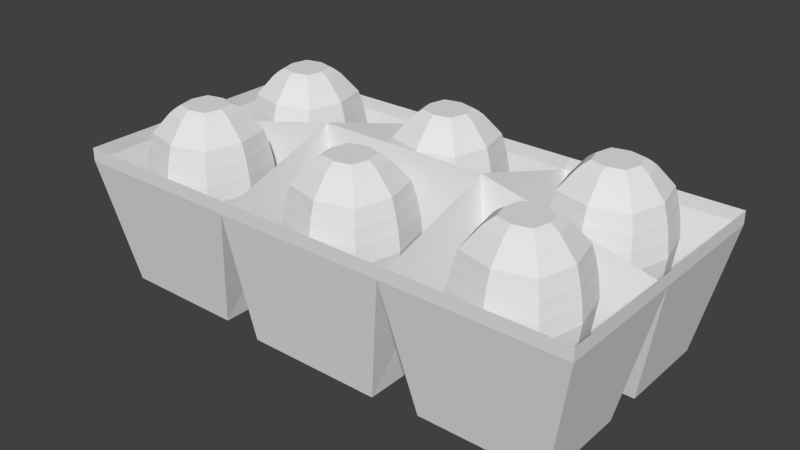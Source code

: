 # Source: eggs.blend  (saved by Blender 2.70.0; exported with 4.5.12 LTS)
import bpy
from mathutils import Matrix  # noqa: F401  (used for matrix-valued properties, if any)

bpy.ops.wm.read_factory_settings(use_empty=True)
scene = bpy.context.scene
scene.name = 'Scene'

# ---- collections
col_collection_1 = bpy.data.collections.new('Collection 1'); scene.collection.children.link(col_collection_1)

# ---- world
world_world = bpy.data.worlds.new('World'); scene.world = world_world
world_world.color = (0.05088, 0.05088, 0.05088)
world_world.use_sun_shadow = False
world_world.sun_shadow_jitter_overblur = 0.0
world_world.cycles.sampling_method = 'MANUAL'
world_world.cycles.sample_map_resolution = 256

# ---- meshes
me_plane_004 = bpy.data.meshes.new('Plane.004')
me_plane_004.from_pydata([(-1.953, -3.481, 0.2325), (-2.115, -3.318, -1.352), (-3.031, -3.318, -1.352), (-2.115, -2.403, -1.352), (-3.031, -2.403, -1.352), (-2.573, -3.434, -1.352), (-2.573, -2.287, -1.352), (-3.147, -2.861, -1.352), (-2.0, -2.861, -1.352), (-1.972, -3.462, 0.4671), (-3.193, -3.481, 0.2325), (-1.953, -2.241, 0.2325), (-3.193, -2.241, 0.2325), (-2.573, -3.637, 0.2325), (-2.573, -2.084, 0.2325), (-3.35, -2.861, 0.2325), (-1.796, -2.861, 0.2325), (-2.004, -3.43, 0.695), (-3.174, -3.462, 0.4671), (-1.972, -2.26, 0.4671), (-3.174, -2.26, 0.4671), (-2.573, -3.614, 0.4671), (-2.573, -2.107, 0.4671), (-3.327, -2.861, 0.4671), (-1.82, -2.861, 0.4671), (-2.052, -3.382, 0.9229), (-3.142, -3.43, 0.695), (-2.004, -2.291, 0.695), (-3.142, -2.291, 0.695), (-2.573, -3.574, 0.695), (-2.573, -2.147, 0.695), (-3.286, -2.861, 0.695), (-1.86, -2.861, 0.695), (-2.176, -3.257, 1.117), (-3.094, -3.382, 0.9229), (-2.052, -2.34, 0.9229), (-3.094, -2.34, 0.9229), (-2.573, -3.513, 0.9229), (-2.573, -2.208, 0.9229), (-3.226, -2.861, 0.9229), (-1.92, -2.861, 0.9229), (-2.231, -3.203, 1.202), (-2.97, -3.257, 1.117), (-2.176, -2.464, 1.117), (-2.97, -2.464, 1.117), (-2.573, -3.358, 1.117), (-2.573, -2.363, 1.117), (-3.071, -2.861, 1.117), (-2.076, -2.861, 1.117), (-2.282, -3.152, 1.258), (-2.916, -3.203, 1.202), (-2.231, -2.518, 1.202), (-2.916, -2.518, 1.202), (-2.573, -3.29, 1.202), (-2.573, -2.431, 1.202), (-3.003, -2.861, 1.202), (-2.144, -2.861, 1.202), (-2.865, -3.152, 1.258), (-2.282, -2.569, 1.258), (-2.865, -2.569, 1.258), (-2.573, -3.226, 1.258), (-2.573, -2.495, 1.258), (-2.938, -2.861, 1.258), (-2.208, -2.861, 1.258), (-2.336, -3.097, 1.306), (-2.81, -3.097, 1.306), (-2.336, -2.624, 1.306), (-2.81, -2.624, 1.306), (-2.573, -3.157, 1.306), (-2.573, -2.564, 1.306), (-2.87, -2.861, 1.306), (-2.276, -2.861, 1.306), (-2.573, -2.861, 1.306), (-3.819, -3.851, 0.4691), (-3.819, 0.009392, 0.4691), (3.8, 0.009392, 0.4691), (3.8, -3.851, 0.4691), (-3.819, -3.851, 0.6581), (-3.819, 0.009392, 0.6581), (3.8, 0.009392, 0.6581), (3.8, -3.851, 0.6581), (-1.279, 0.009392, 0.6581), (1.261, 0.009392, 0.6581), (1.261, 0.009392, 0.4691), (-1.279, 0.009392, 0.4691), (1.261, -3.851, 0.6581), (-1.279, -3.851, 0.6581), (-1.279, -3.851, 0.4691), (1.261, -3.851, 0.4691), (-3.819, -1.921, 0.6581), (-3.819, -1.921, 0.4691), (3.8, -1.921, 0.6581), (3.8, -1.921, 0.4691), (-1.279, -1.921, 1.085), (1.261, -1.921, 1.085), (3.429, -3.569, -1.361), (1.632, -3.569, -1.361), (3.429, -2.203, -1.361), (1.632, -2.203, -1.361), (-3.447, -0.2728, -1.361), (-1.65, -0.2728, -1.361), (-3.447, -1.639, -1.361), (-1.65, -1.639, -1.361), (3.428, -0.2734, -1.361), (1.633, -0.2734, -1.361), (3.428, -1.638, -1.361), (1.633, -1.638, -1.361), (0.9849, -0.2001, -1.361), (-1.003, -0.2001, -1.361), (-1.003, -1.711, -1.361), (0.9849, -1.711, -1.361), (-1.003, -3.641, -1.361), (0.9844, -3.641, -1.361), (-1.003, -2.131, -1.361), (0.9844, -2.131, -1.361), (-3.448, -3.569, -1.361), (-1.65, -3.569, -1.361), (-3.448, -2.203, -1.361), (-1.65, -2.203, -1.361), (0.6202, -3.481, 0.2325), (0.4581, -3.318, -1.352), (-0.4576, -3.318, -1.352), (0.4581, -2.403, -1.352), (-0.4576, -2.403, -1.352), (0.0002451, -3.434, -1.352), (0.0002451, -2.287, -1.352), (-0.5736, -2.861, -1.352), (0.5741, -2.861, -1.352), (0.6013, -3.462, 0.4671), (-0.6197, -3.481, 0.2325), (0.6202, -2.241, 0.2325), (-0.6197, -2.241, 0.2325), (0.0002451, -3.637, 0.2325), (0.0002451, -2.084, 0.2325), (-0.7767, -2.861, 0.2325), (0.7772, -2.861, 0.2325), (0.5693, -3.43, 0.695), (-0.6008, -3.462, 0.4671), (0.6013, -2.26, 0.4671), (-0.6008, -2.26, 0.4671), (0.0002451, -3.614, 0.4671), (0.0002451, -2.107, 0.4671), (-0.753, -2.861, 0.4671), (0.7534, -2.861, 0.4671), (0.5212, -3.382, 0.9229), (-0.5688, -3.43, 0.695), (0.5693, -2.291, 0.695), (-0.5688, -2.291, 0.695), (0.0002451, -3.574, 0.695), (0.0002451, -2.147, 0.695), (-0.7129, -2.861, 0.695), (0.7134, -2.861, 0.695), (0.3971, -3.257, 1.117), (-0.5207, -3.382, 0.9229), (0.5212, -2.34, 0.9229), (-0.5207, -2.34, 0.9229), (0.0002451, -3.513, 0.9229), (0.0002451, -2.208, 0.9229), (-0.6527, -2.861, 0.9229), (0.6532, -2.861, 0.9229), (0.3429, -3.203, 1.202), (-0.3966, -3.257, 1.117), (0.3971, -2.464, 1.117), (-0.3966, -2.464, 1.117), (0.0002451, -3.358, 1.117), (0.0002451, -2.363, 1.117), (-0.4971, -2.861, 1.117), (0.4976, -2.861, 1.117), (0.2916, -3.152, 1.258), (-0.3424, -3.203, 1.202), (0.3429, -2.518, 1.202), (-0.3424, -2.518, 1.202), (0.0002451, -3.29, 1.202), (0.0002451, -2.431, 1.202), (-0.4291, -2.861, 1.202), (0.4296, -2.861, 1.202), (-0.2911, -3.152, 1.258), (0.2916, -2.569, 1.258), (-0.2911, -2.569, 1.258), (0.0002451, -3.226, 1.258), (0.0002451, -2.495, 1.258), (-0.3649, -2.861, 1.258), (0.3654, -2.861, 1.258), (0.2371, -3.097, 1.306), (-0.2366, -3.097, 1.306), (0.2371, -2.624, 1.306), (-0.2366, -2.624, 1.306), (0.0002451, -3.157, 1.306), (0.0002451, -2.564, 1.306), (-0.2966, -2.861, 1.306), (0.2971, -2.861, 1.306), (0.0002451, -2.861, 1.306), (3.157, -3.481, 0.2325), (2.995, -3.318, -1.352), (2.079, -3.318, -1.352), (2.995, -2.403, -1.352), (2.079, -2.403, -1.352), (2.537, -3.434, -1.352), (2.537, -2.287, -1.352), (1.963, -2.861, -1.352), (3.111, -2.861, -1.352), (3.138, -3.462, 0.4671), (1.917, -3.481, 0.2325), (3.157, -2.241, 0.2325), (1.917, -2.241, 0.2325), (2.537, -3.637, 0.2325), (2.537, -2.084, 0.2325), (1.76, -2.861, 0.2325), (3.314, -2.861, 0.2325), (3.106, -3.43, 0.695), (1.936, -3.462, 0.4671), (3.138, -2.26, 0.4671), (1.936, -2.26, 0.4671), (2.537, -3.614, 0.4671), (2.537, -2.107, 0.4671), (1.784, -2.861, 0.4671), (3.29, -2.861, 0.4671), (3.058, -3.382, 0.9229), (1.968, -3.43, 0.695), (3.106, -2.291, 0.695), (1.968, -2.291, 0.695), (2.537, -3.574, 0.695), (2.537, -2.147, 0.695), (1.824, -2.861, 0.695), (3.25, -2.861, 0.695), (2.934, -3.257, 1.117), (2.016, -3.382, 0.9229), (3.058, -2.34, 0.9229), (2.016, -2.34, 0.9229), (2.537, -3.513, 0.9229), (2.537, -2.208, 0.9229), (1.884, -2.861, 0.9229), (3.19, -2.861, 0.9229), (2.879, -3.203, 1.202), (2.14, -3.257, 1.117), (2.934, -2.464, 1.117), (2.14, -2.464, 1.117), (2.537, -3.358, 1.117), (2.537, -2.363, 1.117), (2.039, -2.861, 1.117), (3.034, -2.861, 1.117), (2.828, -3.152, 1.258), (2.194, -3.203, 1.202), (2.879, -2.518, 1.202), (2.194, -2.518, 1.202), (2.537, -3.29, 1.202), (2.537, -2.431, 1.202), (2.107, -2.861, 1.202), (2.966, -2.861, 1.202), (2.246, -3.152, 1.258), (2.828, -2.569, 1.258), (2.246, -2.569, 1.258), (2.537, -3.226, 1.258), (2.537, -2.495, 1.258), (2.172, -2.861, 1.258), (2.902, -2.861, 1.258), (2.774, -3.097, 1.306), (2.3, -3.097, 1.306), (2.774, -2.624, 1.306), (2.3, -2.624, 1.306), (2.537, -3.157, 1.306), (2.537, -2.564, 1.306), (2.24, -2.861, 1.306), (2.834, -2.861, 1.306), (2.537, -2.861, 1.306), (3.157, -1.56, 0.2325), (2.995, -1.397, -1.352), (2.079, -1.397, -1.352), (2.995, -0.4817, -1.352), (2.079, -0.4817, -1.352), (2.537, -1.513, -1.352), (2.537, -0.3658, -1.352), (1.963, -0.9396, -1.352), (3.111, -0.9396, -1.352), (3.138, -1.541, 0.4671), (1.917, -1.56, 0.2325), (3.157, -0.3196, 0.2325), (1.917, -0.3196, 0.2325), (2.537, -1.717, 0.2325), (2.537, -0.1627, 0.2325), (1.76, -0.9396, 0.2325), (3.314, -0.9396, 0.2325), (3.106, -1.509, 0.695), (1.936, -1.541, 0.4671), (3.138, -0.3386, 0.4671), (1.936, -0.3386, 0.4671), (2.537, -1.693, 0.4671), (2.537, -0.1864, 0.4671), (1.784, -0.9396, 0.4671), (3.29, -0.9396, 0.4671), (3.058, -1.461, 0.9229), (1.968, -1.509, 0.695), (3.106, -0.3705, 0.695), (1.968, -0.3705, 0.695), (2.537, -1.653, 0.695), (2.537, -0.2264, 0.695), (1.824, -0.9396, 0.695), (3.25, -0.9396, 0.695), (2.934, -1.336, 1.117), (2.016, -1.461, 0.9229), (3.058, -0.4186, 0.9229), (2.016, -0.4186, 0.9229), (2.537, -1.593, 0.9229), (2.537, -0.2867, 0.9229), (1.884, -0.9396, 0.9229), (3.19, -0.9396, 0.9229), (2.879, -1.282, 1.202), (2.14, -1.336, 1.117), (2.934, -0.5427, 1.117), (2.14, -0.5427, 1.117), (2.537, -1.437, 1.117), (2.537, -0.4422, 1.117), (2.039, -0.9396, 1.117), (3.034, -0.9396, 1.117), (2.828, -1.231, 1.258), (2.194, -1.282, 1.202), (2.879, -0.597, 1.202), (2.194, -0.597, 1.202), (2.537, -1.369, 1.202), (2.537, -0.5102, 1.202), (2.107, -0.9396, 1.202), (2.966, -0.9396, 1.202), (2.246, -1.231, 1.258), (2.828, -0.6482, 1.258), (2.246, -0.6482, 1.258), (2.537, -1.305, 1.258), (2.537, -0.5745, 1.258), (2.172, -0.9396, 1.258), (2.902, -0.9396, 1.258), (2.774, -1.176, 1.306), (2.3, -1.176, 1.306), (2.774, -0.7027, 1.306), (2.3, -0.7027, 1.306), (2.537, -1.236, 1.306), (2.537, -0.6428, 1.306), (2.24, -0.9396, 1.306), (2.834, -0.9396, 1.306), (2.537, -0.9396, 1.306), (0.6079, -1.56, 0.2325), (0.4458, -1.397, -1.352), (-0.4699, -1.397, -1.352), (0.4458, -0.4817, -1.352), (-0.4699, -0.4817, -1.352), (-0.01207, -1.513, -1.352), (-0.01207, -0.3658, -1.352), (-0.5859, -0.9396, -1.352), (0.5617, -0.9396, -1.352), (0.5889, -1.541, 0.4671), (-0.632, -1.56, 0.2325), (0.6079, -0.3196, 0.2325), (-0.632, -0.3196, 0.2325), (-0.01207, -1.717, 0.2325), (-0.01207, -0.1627, 0.2325), (-0.789, -0.9396, 0.2325), (0.7649, -0.9396, 0.2325), (0.557, -1.509, 0.695), (-0.6131, -1.541, 0.4671), (0.5889, -0.3386, 0.4671), (-0.6131, -0.3386, 0.4671), (-0.01207, -1.693, 0.4671), (-0.01207, -0.1864, 0.4671), (-0.7653, -0.9396, 0.4671), (0.7411, -0.9396, 0.4671), (0.5089, -1.461, 0.9229), (-0.5811, -1.509, 0.695), (0.557, -0.3705, 0.695), (-0.5811, -0.3705, 0.695), (-0.01207, -1.653, 0.695), (-0.01207, -0.2264, 0.695), (-0.7252, -0.9396, 0.695), (0.7011, -0.9396, 0.695), (0.3848, -1.336, 1.117), (-0.5331, -1.461, 0.9229), (0.5089, -0.4186, 0.9229), (-0.5331, -0.4186, 0.9229), (-0.01207, -1.593, 0.9229), (-0.01207, -0.2867, 0.9229), (-0.665, -0.9396, 0.9229), (0.6408, -0.9396, 0.9229), (0.3306, -1.282, 1.202), (-0.409, -1.336, 1.117), (0.3848, -0.5427, 1.117), (-0.409, -0.5427, 1.117), (-0.01207, -1.437, 1.117), (-0.01207, -0.4422, 1.117), (-0.5095, -0.9396, 1.117), (0.4853, -0.9396, 1.117), (0.2793, -1.231, 1.258), (-0.3547, -1.282, 1.202), (0.3306, -0.597, 1.202), (-0.3547, -0.597, 1.202), (-0.01207, -1.369, 1.202), (-0.01207, -0.5102, 1.202), (-0.4414, -0.9396, 1.202), (0.4173, -0.9396, 1.202), (-0.3034, -1.231, 1.258), (0.2793, -0.6482, 1.258), (-0.3034, -0.6482, 1.258), (-0.01207, -1.305, 1.258), (-0.01207, -0.5745, 1.258), (-0.3772, -0.9396, 1.258), (0.3531, -0.9396, 1.258), (0.2248, -1.176, 1.306), (-0.2489, -1.176, 1.306), (0.2248, -0.7027, 1.306), (-0.2489, -0.7027, 1.306), (-0.01207, -1.236, 1.306), (-0.01207, -0.6428, 1.306), (-0.3089, -0.9396, 1.306), (0.2848, -0.9396, 1.306), (-0.01207, -0.9396, 1.306), (-1.953, -1.56, 0.2325), (-2.115, -1.397, -1.352), (-3.031, -1.397, -1.352), (-2.115, -0.4817, -1.352), (-3.031, -0.4817, -1.352), (-2.573, -1.513, -1.352), (-2.573, -0.3658, -1.352), (-3.147, -0.9396, -1.352), (-2.0, -0.9396, -1.352), (-1.972, -1.541, 0.4671), (-3.193, -1.56, 0.2325), (-1.953, -0.3196, 0.2325), (-3.193, -0.3196, 0.2325), (-2.573, -1.717, 0.2325), (-2.573, -0.1627, 0.2325), (-3.35, -0.9396, 0.2325), (-1.796, -0.9396, 0.2325), (-2.004, -1.509, 0.695), (-3.174, -1.541, 0.4671), (-1.972, -0.3386, 0.4671), (-3.174, -0.3386, 0.4671), (-2.573, -1.693, 0.4671), (-2.573, -0.1864, 0.4671), (-3.327, -0.9396, 0.4671), (-1.82, -0.9396, 0.4671), (-2.052, -1.461, 0.9229), (-3.142, -1.509, 0.695), (-2.004, -0.3705, 0.695), (-3.142, -0.3705, 0.695), (-2.573, -1.653, 0.695), (-2.573, -0.2264, 0.695), (-3.286, -0.9396, 0.695), (-1.86, -0.9396, 0.695), (-2.176, -1.336, 1.117), (-3.094, -1.461, 0.9229), (-2.052, -0.4186, 0.9229), (-3.094, -0.4186, 0.9229), (-2.573, -1.593, 0.9229), (-2.573, -0.2867, 0.9229), (-3.226, -0.9396, 0.9229), (-1.92, -0.9396, 0.9229), (-2.231, -1.282, 1.202), (-2.97, -1.336, 1.117), (-2.176, -0.5427, 1.117), (-2.97, -0.5427, 1.117), (-2.573, -1.437, 1.117), (-2.573, -0.4422, 1.117), (-3.071, -0.9396, 1.117), (-2.076, -0.9396, 1.117), (-2.282, -1.231, 1.258), (-2.916, -1.282, 1.202), (-2.231, -0.597, 1.202), (-2.916, -0.597, 1.202), (-2.573, -1.369, 1.202), (-2.573, -0.5102, 1.202), (-3.003, -0.9396, 1.202), (-2.144, -0.9396, 1.202), (-2.865, -1.231, 1.258), (-2.282, -0.6482, 1.258), (-2.865, -0.6482, 1.258), (-2.573, -1.305, 1.258), (-2.573, -0.5745, 1.258), (-2.938, -0.9396, 1.258), (-2.208, -0.9396, 1.258), (-2.336, -1.176, 1.306), (-2.81, -1.176, 1.306), (-2.336, -0.7027, 1.306), (-2.81, -0.7027, 1.306), (-2.573, -1.236, 1.306), (-2.573, -0.6428, 1.306), (-2.87, -0.9396, 1.306), (-2.276, -0.9396, 1.306), (-2.573, -0.9396, 1.306)], [], [(6, 4, 12, 14), (4, 7, 15, 12), (7, 2, 10, 15), (1, 8, 16, 0), (10, 13, 21, 18), (11, 14, 22, 19), (14, 12, 20, 22), (12, 15, 23, 20), (3, 6, 14, 11), (2, 5, 13, 10), (5, 1, 0, 13), (8, 3, 11, 16), (24, 19, 27, 32), (21, 9, 17, 29), (18, 21, 29, 26), (19, 22, 30, 27), (13, 0, 9, 21), (16, 11, 19, 24), (0, 16, 24, 9), (15, 10, 18, 23), (31, 26, 34, 39), (17, 32, 40, 25), (32, 27, 35, 40), (29, 17, 25, 37), (9, 24, 32, 17), (23, 18, 26, 31), (20, 23, 31, 28), (22, 20, 28, 30), (36, 39, 47, 44), (39, 34, 42, 47), (25, 40, 48, 33), (40, 35, 43, 48), (28, 31, 39, 36), (30, 28, 36, 38), (27, 30, 38, 35), (26, 29, 37, 34), (46, 44, 52, 54), (44, 47, 55, 52), (47, 42, 50, 55), (33, 48, 56, 41), (38, 36, 44, 46), (35, 38, 46, 43), (34, 37, 45, 42), (37, 25, 33, 45), (50, 53, 60, 57), (51, 54, 61, 58), (54, 52, 59, 61), (52, 55, 62, 59), (43, 46, 54, 51), (42, 45, 53, 50), (45, 33, 41, 53), (48, 43, 51, 56), (63, 58, 66, 71), (60, 49, 64, 68), (57, 60, 68, 65), (58, 61, 69, 66), (53, 41, 49, 60), (56, 51, 58, 63), (41, 56, 63, 49), (55, 50, 57, 62), (72, 71, 66, 69), (70, 72, 69, 67), (65, 68, 72, 70), (68, 64, 71, 72), (49, 63, 71, 64), (62, 57, 65, 70), (59, 62, 70, 67), (61, 59, 67, 69), (89, 78, 74, 90), (91, 79, 75, 92), (86, 87, 73, 77), (83, 75, 103, 104), (78, 81, 84, 74), (81, 82, 83, 84), (80, 76, 88, 85), (85, 88, 87, 86), (74, 84, 100, 99), (94, 110, 109, 93), (77, 89, 90, 73), (90, 93, 118, 117), (93, 113, 114, 94), (96, 95, 97, 98), (76, 95, 96, 88), (88, 96, 98, 94), (94, 92, 97, 98), (101, 102, 100, 99), (93, 102, 101, 90), (90, 74, 99, 101), (84, 100, 102, 93), (106, 105, 103, 104), (92, 105, 106, 94), (94, 106, 104, 83), (109, 110, 107, 108), (84, 83, 107, 108), (83, 107, 110, 94), (93, 109, 108, 84), (111, 112, 114, 113), (94, 114, 112, 88), (87, 111, 113, 93), (88, 112, 111, 87), (115, 116, 118, 117), (93, 118, 116, 87), (87, 116, 115, 73), (73, 90, 117, 115), (105, 92, 75, 103), (95, 76, 92, 97), (80, 91, 92, 76), (79, 75, 83, 82), (125, 123, 131, 133), (123, 126, 134, 131), (126, 121, 129, 134), (120, 127, 135, 119), (129, 132, 140, 137), (130, 133, 141, 138), (133, 131, 139, 141), (131, 134, 142, 139), (122, 125, 133, 130), (121, 124, 132, 129), (124, 120, 119, 132), (127, 122, 130, 135), (143, 138, 146, 151), (140, 128, 136, 148), (137, 140, 148, 145), (138, 141, 149, 146), (132, 119, 128, 140), (135, 130, 138, 143), (119, 135, 143, 128), (134, 129, 137, 142), (150, 145, 153, 158), (136, 151, 159, 144), (151, 146, 154, 159), (148, 136, 144, 156), (128, 143, 151, 136), (142, 137, 145, 150), (139, 142, 150, 147), (141, 139, 147, 149), (155, 158, 166, 163), (158, 153, 161, 166), (144, 159, 167, 152), (159, 154, 162, 167), (147, 150, 158, 155), (149, 147, 155, 157), (146, 149, 157, 154), (145, 148, 156, 153), (165, 163, 171, 173), (163, 166, 174, 171), (166, 161, 169, 174), (152, 167, 175, 160), (157, 155, 163, 165), (154, 157, 165, 162), (153, 156, 164, 161), (156, 144, 152, 164), (169, 172, 179, 176), (170, 173, 180, 177), (173, 171, 178, 180), (171, 174, 181, 178), (162, 165, 173, 170), (161, 164, 172, 169), (164, 152, 160, 172), (167, 162, 170, 175), (182, 177, 185, 190), (179, 168, 183, 187), (176, 179, 187, 184), (177, 180, 188, 185), (172, 160, 168, 179), (175, 170, 177, 182), (160, 175, 182, 168), (174, 169, 176, 181), (191, 190, 185, 188), (189, 191, 188, 186), (184, 187, 191, 189), (187, 183, 190, 191), (168, 182, 190, 183), (181, 176, 184, 189), (178, 181, 189, 186), (180, 178, 186, 188), (198, 196, 204, 206), (196, 199, 207, 204), (199, 194, 202, 207), (193, 200, 208, 192), (202, 205, 213, 210), (203, 206, 214, 211), (206, 204, 212, 214), (204, 207, 215, 212), (195, 198, 206, 203), (194, 197, 205, 202), (197, 193, 192, 205), (200, 195, 203, 208), (216, 211, 219, 224), (213, 201, 209, 221), (210, 213, 221, 218), (211, 214, 222, 219), (205, 192, 201, 213), (208, 203, 211, 216), (192, 208, 216, 201), (207, 202, 210, 215), (223, 218, 226, 231), (209, 224, 232, 217), (224, 219, 227, 232), (221, 209, 217, 229), (201, 216, 224, 209), (215, 210, 218, 223), (212, 215, 223, 220), (214, 212, 220, 222), (228, 231, 239, 236), (231, 226, 234, 239), (217, 232, 240, 225), (232, 227, 235, 240), (220, 223, 231, 228), (222, 220, 228, 230), (219, 222, 230, 227), (218, 221, 229, 226), (238, 236, 244, 246), (236, 239, 247, 244), (239, 234, 242, 247), (225, 240, 248, 233), (230, 228, 236, 238), (227, 230, 238, 235), (226, 229, 237, 234), (229, 217, 225, 237), (242, 245, 252, 249), (243, 246, 253, 250), (246, 244, 251, 253), (244, 247, 254, 251), (235, 238, 246, 243), (234, 237, 245, 242), (237, 225, 233, 245), (240, 235, 243, 248), (255, 250, 258, 263), (252, 241, 256, 260), (249, 252, 260, 257), (250, 253, 261, 258), (245, 233, 241, 252), (248, 243, 250, 255), (233, 248, 255, 241), (247, 242, 249, 254), (264, 263, 258, 261), (262, 264, 261, 259), (257, 260, 264, 262), (260, 256, 263, 264), (241, 255, 263, 256), (254, 249, 257, 262), (251, 254, 262, 259), (253, 251, 259, 261), (271, 269, 277, 279), (269, 272, 280, 277), (272, 267, 275, 280), (266, 273, 281, 265), (275, 278, 286, 283), (276, 279, 287, 284), (279, 277, 285, 287), (277, 280, 288, 285), (268, 271, 279, 276), (267, 270, 278, 275), (270, 266, 265, 278), (273, 268, 276, 281), (289, 284, 292, 297), (286, 274, 282, 294), (283, 286, 294, 291), (284, 287, 295, 292), (278, 265, 274, 286), (281, 276, 284, 289), (265, 281, 289, 274), (280, 275, 283, 288), (296, 291, 299, 304), (282, 297, 305, 290), (297, 292, 300, 305), (294, 282, 290, 302), (274, 289, 297, 282), (288, 283, 291, 296), (285, 288, 296, 293), (287, 285, 293, 295), (301, 304, 312, 309), (304, 299, 307, 312), (290, 305, 313, 298), (305, 300, 308, 313), (293, 296, 304, 301), (295, 293, 301, 303), (292, 295, 303, 300), (291, 294, 302, 299), (311, 309, 317, 319), (309, 312, 320, 317), (312, 307, 315, 320), (298, 313, 321, 306), (303, 301, 309, 311), (300, 303, 311, 308), (299, 302, 310, 307), (302, 290, 298, 310), (315, 318, 325, 322), (316, 319, 326, 323), (319, 317, 324, 326), (317, 320, 327, 324), (308, 311, 319, 316), (307, 310, 318, 315), (310, 298, 306, 318), (313, 308, 316, 321), (328, 323, 331, 336), (325, 314, 329, 333), (322, 325, 333, 330), (323, 326, 334, 331), (318, 306, 314, 325), (321, 316, 323, 328), (306, 321, 328, 314), (320, 315, 322, 327), (337, 336, 331, 334), (335, 337, 334, 332), (330, 333, 337, 335), (333, 329, 336, 337), (314, 328, 336, 329), (327, 322, 330, 335), (324, 327, 335, 332), (326, 324, 332, 334), (344, 342, 350, 352), (342, 345, 353, 350), (345, 340, 348, 353), (339, 346, 354, 338), (348, 351, 359, 356), (349, 352, 360, 357), (352, 350, 358, 360), (350, 353, 361, 358), (341, 344, 352, 349), (340, 343, 351, 348), (343, 339, 338, 351), (346, 341, 349, 354), (362, 357, 365, 370), (359, 347, 355, 367), (356, 359, 367, 364), (357, 360, 368, 365), (351, 338, 347, 359), (354, 349, 357, 362), (338, 354, 362, 347), (353, 348, 356, 361), (369, 364, 372, 377), (355, 370, 378, 363), (370, 365, 373, 378), (367, 355, 363, 375), (347, 362, 370, 355), (361, 356, 364, 369), (358, 361, 369, 366), (360, 358, 366, 368), (374, 377, 385, 382), (377, 372, 380, 385), (363, 378, 386, 371), (378, 373, 381, 386), (366, 369, 377, 374), (368, 366, 374, 376), (365, 368, 376, 373), (364, 367, 375, 372), (384, 382, 390, 392), (382, 385, 393, 390), (385, 380, 388, 393), (371, 386, 394, 379), (376, 374, 382, 384), (373, 376, 384, 381), (372, 375, 383, 380), (375, 363, 371, 383), (388, 391, 398, 395), (389, 392, 399, 396), (392, 390, 397, 399), (390, 393, 400, 397), (381, 384, 392, 389), (380, 383, 391, 388), (383, 371, 379, 391), (386, 381, 389, 394), (401, 396, 404, 409), (398, 387, 402, 406), (395, 398, 406, 403), (396, 399, 407, 404), (391, 379, 387, 398), (394, 389, 396, 401), (379, 394, 401, 387), (393, 388, 395, 400), (410, 409, 404, 407), (408, 410, 407, 405), (403, 406, 410, 408), (406, 402, 409, 410), (387, 401, 409, 402), (400, 395, 403, 408), (397, 400, 408, 405), (399, 397, 405, 407), (417, 415, 423, 425), (415, 418, 426, 423), (418, 413, 421, 426), (412, 419, 427, 411), (421, 424, 432, 429), (422, 425, 433, 430), (425, 423, 431, 433), (423, 426, 434, 431), (414, 417, 425, 422), (413, 416, 424, 421), (416, 412, 411, 424), (419, 414, 422, 427), (435, 430, 438, 443), (432, 420, 428, 440), (429, 432, 440, 437), (430, 433, 441, 438), (424, 411, 420, 432), (427, 422, 430, 435), (411, 427, 435, 420), (426, 421, 429, 434), (442, 437, 445, 450), (428, 443, 451, 436), (443, 438, 446, 451), (440, 428, 436, 448), (420, 435, 443, 428), (434, 429, 437, 442), (431, 434, 442, 439), (433, 431, 439, 441), (447, 450, 458, 455), (450, 445, 453, 458), (436, 451, 459, 444), (451, 446, 454, 459), (439, 442, 450, 447), (441, 439, 447, 449), (438, 441, 449, 446), (437, 440, 448, 445), (457, 455, 463, 465), (455, 458, 466, 463), (458, 453, 461, 466), (444, 459, 467, 452), (449, 447, 455, 457), (446, 449, 457, 454), (445, 448, 456, 453), (448, 436, 444, 456), (461, 464, 471, 468), (462, 465, 472, 469), (465, 463, 470, 472), (463, 466, 473, 470), (454, 457, 465, 462), (453, 456, 464, 461), (456, 444, 452, 464), (459, 454, 462, 467), (474, 469, 477, 482), (471, 460, 475, 479), (468, 471, 479, 476), (469, 472, 480, 477), (464, 452, 460, 471), (467, 462, 469, 474), (452, 467, 474, 460), (466, 461, 468, 473), (483, 482, 477, 480), (481, 483, 480, 478), (476, 479, 483, 481), (479, 475, 482, 483), (460, 474, 482, 475), (473, 468, 476, 481), (470, 473, 481, 478), (472, 470, 478, 480)])
_uv = me_plane_004.uv_layers.new(name='UVMap')
_uv.uv.foreach_set('vector', [0.6195, 0.6344, 0.6871, 0.6377, 0.6762, 0.8448, 0.6097, 0.8316, 0.6871, 0.6377, 0.7576, 0.639, 0.7608, 0.8775, 0.6762, 0.8448, 0.2102, 0.639, 0.2807, 0.6377, 0.2916, 0.8448, 0.207, 0.8775, 0.416, 0.6307, 0.4839, 0.6309, 0.4839, 0.8283, 0.4205, 0.8262, 0.2916, 0.8448, 0.3581, 0.8316, 0.362, 0.8554, 0.2994, 0.8706, 0.5473, 0.8262, 0.6097, 0.8316, 0.6058, 0.8554, 0.5466, 0.8489, 0.6097, 0.8316, 0.6762, 0.8448, 0.6684, 0.8706, 0.6058, 0.8554, 0.6762, 0.8448, 0.7608, 0.8775, 0.7431, 0.9108, 0.6684, 0.8706, 0.5518, 0.6307, 0.6195, 0.6344, 0.6097, 0.8316, 0.5473, 0.8262, 0.2807, 0.6377, 0.3483, 0.6344, 0.3581, 0.8316, 0.2916, 0.8448, 0.3483, 0.6344, 0.416, 0.6307, 0.4205, 0.8262, 0.3581, 0.8316, 0.4839, 0.6309, 0.5518, 0.6307, 0.5473, 0.8262, 0.4839, 0.8283, 0.4839, 0.8529, 0.5466, 0.8489, 0.5463, 0.871, 0.4839, 0.8789, 0.362, 0.8554, 0.4212, 0.8489, 0.4215, 0.871, 0.3663, 0.8781, 0.2994, 0.8706, 0.362, 0.8554, 0.3663, 0.8781, 0.3091, 0.8942, 0.5466, 0.8489, 0.6058, 0.8554, 0.6015, 0.8781, 0.5463, 0.871, 0.3581, 0.8316, 0.4205, 0.8262, 0.4212, 0.8489, 0.362, 0.8554, 0.4839, 0.8283, 0.5473, 0.8262, 0.5466, 0.8489, 0.4839, 0.8529, 0.4205, 0.8262, 0.4839, 0.8283, 0.4839, 0.8529, 0.4212, 0.8489, 0.207, 0.8775, 0.2916, 0.8448, 0.2994, 0.8706, 0.2246, 0.9108, 0.246, 0.9402, 0.3091, 0.8942, 0.3207, 0.9164, 0.273, 0.9665, 0.4215, 0.871, 0.4839, 0.8789, 0.4839, 0.911, 0.4211, 0.8936, 0.4839, 0.8789, 0.5463, 0.871, 0.5466, 0.8936, 0.4839, 0.911, 0.3663, 0.8781, 0.4215, 0.871, 0.4211, 0.8936, 0.3713, 0.9012, 0.4212, 0.8489, 0.4839, 0.8529, 0.4839, 0.8789, 0.4215, 0.871, 0.2246, 0.9108, 0.2994, 0.8706, 0.3091, 0.8942, 0.246, 0.9402, 0.6684, 0.8706, 0.7431, 0.9108, 0.7218, 0.9402, 0.6587, 0.8942, 0.6058, 0.8554, 0.6684, 0.8706, 0.6587, 0.8942, 0.6015, 0.8781, 0.6471, 0.9164, 0.6947, 0.9665, 0.6601, 0.9844, 0.632, 0.9394, 0.273, 0.9665, 0.3207, 0.9164, 0.3357, 0.9394, 0.3076, 0.9844, 0.4211, 0.8936, 0.4839, 0.911, 0.4638, 0.943, 0.419, 0.919, 0.4839, 0.911, 0.5466, 0.8936, 0.5488, 0.919, 0.504, 0.943, 0.6587, 0.8942, 0.7218, 0.9402, 0.6947, 0.9665, 0.6471, 0.9164, 0.6015, 0.8781, 0.6587, 0.8942, 0.6471, 0.9164, 0.5965, 0.9012, 0.5463, 0.871, 0.6015, 0.8781, 0.5965, 0.9012, 0.5466, 0.8936, 0.3091, 0.8942, 0.3663, 0.8781, 0.3713, 0.9012, 0.3207, 0.9164, 0.591, 0.9246, 0.632, 0.9394, 0.6239, 0.9493, 0.5882, 0.9358, 0.632, 0.9394, 0.6601, 0.9844, 0.6451, 0.9899, 0.6239, 0.9493, 0.3076, 0.9844, 0.3357, 0.9394, 0.3439, 0.9493, 0.3227, 0.9899, 0.419, 0.919, 0.4638, 0.943, 0.4539, 0.9549, 0.4167, 0.931, 0.5965, 0.9012, 0.6471, 0.9164, 0.632, 0.9394, 0.591, 0.9246, 0.5466, 0.8936, 0.5965, 0.9012, 0.591, 0.9246, 0.5488, 0.919, 0.3207, 0.9164, 0.3713, 0.9012, 0.3768, 0.9246, 0.3357, 0.9394, 0.3713, 0.9012, 0.4211, 0.8936, 0.419, 0.919, 0.3768, 0.9246, 0.3439, 0.9493, 0.3795, 0.9358, 0.3817, 0.9446, 0.3508, 0.957, 0.5511, 0.931, 0.5882, 0.9358, 0.586, 0.9446, 0.5534, 0.9408, 0.5882, 0.9358, 0.6239, 0.9493, 0.617, 0.957, 0.586, 0.9446, 0.6239, 0.9493, 0.6451, 0.9899, 0.6332, 0.9929, 0.617, 0.957, 0.5488, 0.919, 0.591, 0.9246, 0.5882, 0.9358, 0.5511, 0.931, 0.3357, 0.9394, 0.3768, 0.9246, 0.3795, 0.9358, 0.3439, 0.9493, 0.3768, 0.9246, 0.419, 0.919, 0.4167, 0.931, 0.3795, 0.9358, 0.504, 0.943, 0.5488, 0.919, 0.5511, 0.931, 0.5139, 0.9549, 0.5223, 0.9633, 0.5534, 0.9408, 0.5562, 0.9507, 0.5313, 0.9713, 0.3817, 0.9446, 0.4143, 0.9408, 0.4115, 0.9507, 0.384, 0.9537, 0.3508, 0.957, 0.3817, 0.9446, 0.384, 0.9537, 0.3582, 0.9644, 0.5534, 0.9408, 0.586, 0.9446, 0.5838, 0.9537, 0.5562, 0.9507, 0.3795, 0.9358, 0.4167, 0.931, 0.4143, 0.9408, 0.3817, 0.9446, 0.5139, 0.9549, 0.5511, 0.931, 0.5534, 0.9408, 0.5223, 0.9633, 0.4167, 0.931, 0.4539, 0.9549, 0.4455, 0.9633, 0.4143, 0.9408, 0.3227, 0.9899, 0.3439, 0.9493, 0.3508, 0.957, 0.3346, 0.9929, 0.5734, 0.9933, 0.5313, 0.9713, 0.5562, 0.9507, 0.5838, 0.9537, 0.6211, 0.9952, 0.5734, 0.9933, 0.5838, 0.9537, 0.6096, 0.9644, 0.3582, 0.9644, 0.384, 0.9537, 0.3944, 0.9933, 0.3467, 0.9952, 0.384, 0.9537, 0.4115, 0.9507, 0.4364, 0.9713, 0.3944, 0.9933, 0.4143, 0.9408, 0.4455, 0.9633, 0.4364, 0.9713, 0.4115, 0.9507, 0.3346, 0.9929, 0.3508, 0.957, 0.3582, 0.9644, 0.3467, 0.9952, 0.617, 0.957, 0.6332, 0.9929, 0.6211, 0.9952, 0.6096, 0.9644, 0.586, 0.9446, 0.617, 0.957, 0.6096, 0.9644, 0.5838, 0.9537, 0.0001041, 0.3085, 0.06028, 0.07819, 0.07509, 0.09453, 0.02357, 0.3095, 0.9999, 0.3063, 0.9352, 0.06811, 0.9211, 0.08211, 0.976, 0.3073, 0.2954, 0.6225, 0.2988, 0.6034, 0.05695, 0.5217, 0.0406, 0.5333, 0.6925, 0.02004, 0.9211, 0.08211, 0.8498, 0.144, 0.8169, 0.1348, 0.06028, 0.07819, 0.3535, 0.0001041, 0.3563, 0.02441, 0.07509, 0.09453, 0.3535, 0.0001041, 0.6952, 0.001419, 0.6925, 0.02004, 0.3563, 0.02441, 0.9525, 0.5322, 0.9343, 0.5152, 0.6484, 0.5974, 0.6517, 0.6225, 0.6517, 0.6225, 0.6484, 0.5974, 0.2988, 0.6034, 0.2954, 0.6225, 0.07509, 0.09453, 0.3563, 0.02441, 0.191, 0.1638, 0.1596, 0.1581, 0.6476, 0.2825, 0.5259, 0.1563, 0.4981, 0.1516, 0.3476, 0.3305, 0.0406, 0.5333, 0.0001041, 0.3085, 0.02357, 0.3095, 0.05695, 0.5217, 0.02357, 0.3095, 0.3476, 0.3305, 0.1764, 0.4439, 0.1415, 0.4425, 0.3476, 0.3305, 0.4706, 0.4604, 0.4993, 0.4649, 0.6476, 0.2825, 0.8163, 0.4499, 0.8481, 0.4549, 0.8564, 0.425, 0.8154, 0.4184, 0.9343, 0.5152, 0.8481, 0.4549, 0.8163, 0.4499, 0.6484, 0.5974, 0.6484, 0.5974, 0.8163, 0.4499, 0.8154, 0.4184, 0.6476, 0.2825, 0.6476, 0.2825, 0.976, 0.3073, 0.8564, 0.425, 0.8154, 0.4184, 0.1506, 0.1878, 0.1912, 0.1951, 0.191, 0.1638, 0.1596, 0.1581, 0.3476, 0.3305, 0.1912, 0.1951, 0.1506, 0.1878, 0.02357, 0.3095, 0.02357, 0.3095, 0.07509, 0.09453, 0.1596, 0.1581, 0.1506, 0.1878, 0.3563, 0.02441, 0.191, 0.1638, 0.1912, 0.1951, 0.3476, 0.3305, 0.8081, 0.1649, 0.8423, 0.1653, 0.8498, 0.144, 0.8169, 0.1348, 0.976, 0.3073, 0.8423, 0.1653, 0.8081, 0.1649, 0.6476, 0.2825, 0.6476, 0.2825, 0.8081, 0.1649, 0.8169, 0.1348, 0.6925, 0.02004, 0.4981, 0.1516, 0.5259, 0.1563, 0.5271, 0.135, 0.503, 0.1298, 0.3563, 0.02441, 0.6925, 0.02004, 0.5271, 0.135, 0.503, 0.1298, 0.6925, 0.02004, 0.5271, 0.135, 0.5259, 0.1563, 0.6476, 0.2825, 0.3476, 0.3305, 0.4981, 0.1516, 0.503, 0.1298, 0.3563, 0.02441, 0.4696, 0.4822, 0.4944, 0.4873, 0.4993, 0.4649, 0.4706, 0.4604, 0.6476, 0.2825, 0.4993, 0.4649, 0.4944, 0.4873, 0.6484, 0.5974, 0.2988, 0.6034, 0.4696, 0.4822, 0.4706, 0.4604, 0.3476, 0.3305, 0.6484, 0.5974, 0.4944, 0.4873, 0.4696, 0.4822, 0.2988, 0.6034, 0.133, 0.4635, 0.1663, 0.4745, 0.1764, 0.4439, 0.1415, 0.4425, 0.3476, 0.3305, 0.1764, 0.4439, 0.1663, 0.4745, 0.2988, 0.6034, 0.2988, 0.6034, 0.1663, 0.4745, 0.133, 0.4635, 0.05695, 0.5217, 0.05695, 0.5217, 0.02357, 0.3095, 0.1415, 0.4425, 0.133, 0.4635, 0.8423, 0.1653, 0.976, 0.3073, 0.9211, 0.08211, 0.8498, 0.144, 0.8481, 0.4549, 0.9343, 0.5152, 0.976, 0.3073, 0.8564, 0.425, 0.9525, 0.5322, 0.9999, 0.3063, 0.976, 0.3073, 0.9343, 0.5152, 0.9352, 0.06811, 0.9211, 0.08211, 0.6925, 0.02004, 0.6952, 0.001419, 0.6195, 0.6344, 0.6871, 0.6377, 0.6762, 0.8448, 0.6097, 0.8316, 0.6871, 0.6377, 0.7576, 0.639, 0.7608, 0.8775, 0.6762, 0.8448, 0.2102, 0.639, 0.2807, 0.6377, 0.2916, 0.8448, 0.207, 0.8775, 0.416, 0.6307, 0.4839, 0.6309, 0.4839, 0.8283, 0.4205, 0.8262, 0.2916, 0.8448, 0.3581, 0.8316, 0.362, 0.8554, 0.2994, 0.8706, 0.5473, 0.8262, 0.6097, 0.8316, 0.6058, 0.8554, 0.5466, 0.8489, 0.6097, 0.8316, 0.6762, 0.8448, 0.6684, 0.8706, 0.6058, 0.8554, 0.6762, 0.8448, 0.7608, 0.8775, 0.7431, 0.9108, 0.6684, 0.8706, 0.5518, 0.6307, 0.6195, 0.6344, 0.6097, 0.8316, 0.5473, 0.8262, 0.2807, 0.6377, 0.3483, 0.6344, 0.3581, 0.8316, 0.2916, 0.8448, 0.3483, 0.6344, 0.416, 0.6307, 0.4205, 0.8262, 0.3581, 0.8316, 0.4839, 0.6309, 0.5518, 0.6307, 0.5473, 0.8262, 0.4839, 0.8283, 0.4839, 0.8529, 0.5466, 0.8489, 0.5463, 0.871, 0.4839, 0.8789, 0.362, 0.8554, 0.4212, 0.8489, 0.4215, 0.871, 0.3663, 0.8781, 0.2994, 0.8706, 0.362, 0.8554, 0.3663, 0.8781, 0.3091, 0.8942, 0.5466, 0.8489, 0.6058, 0.8554, 0.6015, 0.8781, 0.5463, 0.871, 0.3581, 0.8316, 0.4205, 0.8262, 0.4212, 0.8489, 0.362, 0.8554, 0.4839, 0.8283, 0.5473, 0.8262, 0.5466, 0.8489, 0.4839, 0.8529, 0.4205, 0.8262, 0.4839, 0.8283, 0.4839, 0.8529, 0.4212, 0.8489, 0.207, 0.8775, 0.2916, 0.8448, 0.2994, 0.8706, 0.2246, 0.9108, 0.246, 0.9402, 0.3091, 0.8942, 0.3207, 0.9164, 0.273, 0.9665, 0.4215, 0.871, 0.4839, 0.8789, 0.4839, 0.911, 0.4211, 0.8936, 0.4839, 0.8789, 0.5463, 0.871, 0.5466, 0.8936, 0.4839, 0.911, 0.3663, 0.8781, 0.4215, 0.871, 0.4211, 0.8936, 0.3713, 0.9012, 0.4212, 0.8489, 0.4839, 0.8529, 0.4839, 0.8789, 0.4215, 0.871, 0.2246, 0.9108, 0.2994, 0.8706, 0.3091, 0.8942, 0.246, 0.9402, 0.6684, 0.8706, 0.7431, 0.9108, 0.7218, 0.9402, 0.6587, 0.8942, 0.6058, 0.8554, 0.6684, 0.8706, 0.6587, 0.8942, 0.6015, 0.8781, 0.6471, 0.9164, 0.6947, 0.9665, 0.6601, 0.9844, 0.632, 0.9394, 0.273, 0.9665, 0.3207, 0.9164, 0.3357, 0.9394, 0.3076, 0.9844, 0.4211, 0.8936, 0.4839, 0.911, 0.4638, 0.943, 0.419, 0.919, 0.4839, 0.911, 0.5466, 0.8936, 0.5488, 0.919, 0.504, 0.943, 0.6587, 0.8942, 0.7218, 0.9402, 0.6947, 0.9665, 0.6471, 0.9164, 0.6015, 0.8781, 0.6587, 0.8942, 0.6471, 0.9164, 0.5965, 0.9012, 0.5463, 0.871, 0.6015, 0.8781, 0.5965, 0.9012, 0.5466, 0.8936, 0.3091, 0.8942, 0.3663, 0.8781, 0.3713, 0.9012, 0.3207, 0.9164, 0.591, 0.9246, 0.632, 0.9394, 0.6239, 0.9493, 0.5882, 0.9358, 0.632, 0.9394, 0.6601, 0.9844, 0.6451, 0.9899, 0.6239, 0.9493, 0.3076, 0.9844, 0.3357, 0.9394, 0.3439, 0.9493, 0.3227, 0.9899, 0.419, 0.919, 0.4638, 0.943, 0.4539, 0.9549, 0.4167, 0.931, 0.5965, 0.9012, 0.6471, 0.9164, 0.632, 0.9394, 0.591, 0.9246, 0.5466, 0.8936, 0.5965, 0.9012, 0.591, 0.9246, 0.5488, 0.919, 0.3207, 0.9164, 0.3713, 0.9012, 0.3768, 0.9246, 0.3357, 0.9394, 0.3713, 0.9012, 0.4211, 0.8936, 0.419, 0.919, 0.3768, 0.9246, 0.3439, 0.9493, 0.3795, 0.9358, 0.3817, 0.9446, 0.3508, 0.957, 0.5511, 0.931, 0.5882, 0.9358, 0.586, 0.9446, 0.5534, 0.9408, 0.5882, 0.9358, 0.6239, 0.9493, 0.617, 0.957, 0.586, 0.9446, 0.6239, 0.9493, 0.6451, 0.9899, 0.6332, 0.9929, 0.617, 0.957, 0.5488, 0.919, 0.591, 0.9246, 0.5882, 0.9358, 0.5511, 0.931, 0.3357, 0.9394, 0.3768, 0.9246, 0.3795, 0.9358, 0.3439, 0.9493, 0.3768, 0.9246, 0.419, 0.919, 0.4167, 0.931, 0.3795, 0.9358, 0.504, 0.943, 0.5488, 0.919, 0.5511, 0.931, 0.5139, 0.9549, 0.5223, 0.9633, 0.5534, 0.9408, 0.5562, 0.9507, 0.5313, 0.9713, 0.3817, 0.9446, 0.4143, 0.9408, 0.4115, 0.9507, 0.384, 0.9537, 0.3508, 0.957, 0.3817, 0.9446, 0.384, 0.9537, 0.3582, 0.9644, 0.5534, 0.9408, 0.586, 0.9446, 0.5838, 0.9537, 0.5562, 0.9507, 0.3795, 0.9358, 0.4167, 0.931, 0.4143, 0.9408, 0.3817, 0.9446, 0.5139, 0.9549, 0.5511, 0.931, 0.5534, 0.9408, 0.5223, 0.9633, 0.4167, 0.931, 0.4539, 0.9549, 0.4455, 0.9633, 0.4143, 0.9408, 0.3227, 0.9899, 0.3439, 0.9493, 0.3508, 0.957, 0.3346, 0.9929, 0.5734, 0.9933, 0.5313, 0.9713, 0.5562, 0.9507, 0.5838, 0.9537, 0.6211, 0.9952, 0.5734, 0.9933, 0.5838, 0.9537, 0.6096, 0.9644, 0.3582, 0.9644, 0.384, 0.9537, 0.3944, 0.9933, 0.3467, 0.9952, 0.384, 0.9537, 0.4115, 0.9507, 0.4364, 0.9713, 0.3944, 0.9933, 0.4143, 0.9408, 0.4455, 0.9633, 0.4364, 0.9713, 0.4115, 0.9507, 0.3346, 0.9929, 0.3508, 0.957, 0.3582, 0.9644, 0.3467, 0.9952, 0.617, 0.957, 0.6332, 0.9929, 0.6211, 0.9952, 0.6096, 0.9644, 0.586, 0.9446, 0.617, 0.957, 0.6096, 0.9644, 0.5838, 0.9537, 0.6195, 0.6344, 0.6871, 0.6377, 0.6762, 0.8448, 0.6097, 0.8316, 0.6871, 0.6377, 0.7576, 0.639, 0.7608, 0.8775, 0.6762, 0.8448, 0.2102, 0.639, 0.2807, 0.6377, 0.2916, 0.8448, 0.207, 0.8775, 0.416, 0.6307, 0.4839, 0.6309, 0.4839, 0.8283, 0.4205, 0.8262, 0.2916, 0.8448, 0.3581, 0.8316, 0.362, 0.8554, 0.2994, 0.8706, 0.5473, 0.8262, 0.6097, 0.8316, 0.6058, 0.8554, 0.5466, 0.8489, 0.6097, 0.8316, 0.6762, 0.8448, 0.6684, 0.8706, 0.6058, 0.8554, 0.6762, 0.8448, 0.7608, 0.8775, 0.7431, 0.9108, 0.6684, 0.8706, 0.5518, 0.6307, 0.6195, 0.6344, 0.6097, 0.8316, 0.5473, 0.8262, 0.2807, 0.6377, 0.3483, 0.6344, 0.3581, 0.8316, 0.2916, 0.8448, 0.3483, 0.6344, 0.416, 0.6307, 0.4205, 0.8262, 0.3581, 0.8316, 0.4839, 0.6309, 0.5518, 0.6307, 0.5473, 0.8262, 0.4839, 0.8283, 0.4839, 0.8529, 0.5466, 0.8489, 0.5463, 0.871, 0.4839, 0.8789, 0.362, 0.8554, 0.4212, 0.8489, 0.4215, 0.871, 0.3663, 0.8781, 0.2994, 0.8706, 0.362, 0.8554, 0.3663, 0.8781, 0.3091, 0.8942, 0.5466, 0.8489, 0.6058, 0.8554, 0.6015, 0.8781, 0.5463, 0.871, 0.3581, 0.8316, 0.4205, 0.8262, 0.4212, 0.8489, 0.362, 0.8554, 0.4839, 0.8283, 0.5473, 0.8262, 0.5466, 0.8489, 0.4839, 0.8529, 0.4205, 0.8262, 0.4839, 0.8283, 0.4839, 0.8529, 0.4212, 0.8489, 0.207, 0.8775, 0.2916, 0.8448, 0.2994, 0.8706, 0.2246, 0.9108, 0.246, 0.9402, 0.3091, 0.8942, 0.3207, 0.9164, 0.273, 0.9665, 0.4215, 0.871, 0.4839, 0.8789, 0.4839, 0.911, 0.4211, 0.8936, 0.4839, 0.8789, 0.5463, 0.871, 0.5466, 0.8936, 0.4839, 0.911, 0.3663, 0.8781, 0.4215, 0.871, 0.4211, 0.8936, 0.3713, 0.9012, 0.4212, 0.8489, 0.4839, 0.8529, 0.4839, 0.8789, 0.4215, 0.871, 0.2246, 0.9108, 0.2994, 0.8706, 0.3091, 0.8942, 0.246, 0.9402, 0.6684, 0.8706, 0.7431, 0.9108, 0.7218, 0.9402, 0.6587, 0.8942, 0.6058, 0.8554, 0.6684, 0.8706, 0.6587, 0.8942, 0.6015, 0.8781, 0.6471, 0.9164, 0.6947, 0.9665, 0.6601, 0.9844, 0.632, 0.9394, 0.273, 0.9665, 0.3207, 0.9164, 0.3357, 0.9394, 0.3076, 0.9844, 0.4211, 0.8936, 0.4839, 0.911, 0.4638, 0.943, 0.419, 0.919, 0.4839, 0.911, 0.5466, 0.8936, 0.5488, 0.919, 0.504, 0.943, 0.6587, 0.8942, 0.7218, 0.9402, 0.6947, 0.9665, 0.6471, 0.9164, 0.6015, 0.8781, 0.6587, 0.8942, 0.6471, 0.9164, 0.5965, 0.9012, 0.5463, 0.871, 0.6015, 0.8781, 0.5965, 0.9012, 0.5466, 0.8936, 0.3091, 0.8942, 0.3663, 0.8781, 0.3713, 0.9012, 0.3207, 0.9164, 0.591, 0.9246, 0.632, 0.9394, 0.6239, 0.9493, 0.5882, 0.9358, 0.632, 0.9394, 0.6601, 0.9844, 0.6451, 0.9899, 0.6239, 0.9493, 0.3076, 0.9844, 0.3357, 0.9394, 0.3439, 0.9493, 0.3227, 0.9899, 0.419, 0.919, 0.4638, 0.943, 0.4539, 0.9549, 0.4167, 0.931, 0.5965, 0.9012, 0.6471, 0.9164, 0.632, 0.9394, 0.591, 0.9246, 0.5466, 0.8936, 0.5965, 0.9012, 0.591, 0.9246, 0.5488, 0.919, 0.3207, 0.9164, 0.3713, 0.9012, 0.3768, 0.9246, 0.3357, 0.9394, 0.3713, 0.9012, 0.4211, 0.8936, 0.419, 0.919, 0.3768, 0.9246, 0.3439, 0.9493, 0.3795, 0.9358, 0.3817, 0.9446, 0.3508, 0.957, 0.5511, 0.931, 0.5882, 0.9358, 0.586, 0.9446, 0.5534, 0.9408, 0.5882, 0.9358, 0.6239, 0.9493, 0.617, 0.957, 0.586, 0.9446, 0.6239, 0.9493, 0.6451, 0.9899, 0.6332, 0.9929, 0.617, 0.957, 0.5488, 0.919, 0.591, 0.9246, 0.5882, 0.9358, 0.5511, 0.931, 0.3357, 0.9394, 0.3768, 0.9246, 0.3795, 0.9358, 0.3439, 0.9493, 0.3768, 0.9246, 0.419, 0.919, 0.4167, 0.931, 0.3795, 0.9358, 0.504, 0.943, 0.5488, 0.919, 0.5511, 0.931, 0.5139, 0.9549, 0.5223, 0.9633, 0.5534, 0.9408, 0.5562, 0.9507, 0.5313, 0.9713, 0.3817, 0.9446, 0.4143, 0.9408, 0.4115, 0.9507, 0.384, 0.9537, 0.3508, 0.957, 0.3817, 0.9446, 0.384, 0.9537, 0.3582, 0.9644, 0.5534, 0.9408, 0.586, 0.9446, 0.5838, 0.9537, 0.5562, 0.9507, 0.3795, 0.9358, 0.4167, 0.931, 0.4143, 0.9408, 0.3817, 0.9446, 0.5139, 0.9549, 0.5511, 0.931, 0.5534, 0.9408, 0.5223, 0.9633, 0.4167, 0.931, 0.4539, 0.9549, 0.4455, 0.9633, 0.4143, 0.9408, 0.3227, 0.9899, 0.3439, 0.9493, 0.3508, 0.957, 0.3346, 0.9929, 0.5734, 0.9933, 0.5313, 0.9713, 0.5562, 0.9507, 0.5838, 0.9537, 0.6211, 0.9952, 0.5734, 0.9933, 0.5838, 0.9537, 0.6096, 0.9644, 0.3582, 0.9644, 0.384, 0.9537, 0.3944, 0.9933, 0.3467, 0.9952, 0.384, 0.9537, 0.4115, 0.9507, 0.4364, 0.9713, 0.3944, 0.9933, 0.4143, 0.9408, 0.4455, 0.9633, 0.4364, 0.9713, 0.4115, 0.9507, 0.3346, 0.9929, 0.3508, 0.957, 0.3582, 0.9644, 0.3467, 0.9952, 0.617, 0.957, 0.6332, 0.9929, 0.6211, 0.9952, 0.6096, 0.9644, 0.586, 0.9446, 0.617, 0.957, 0.6096, 0.9644, 0.5838, 0.9537, 0.6195, 0.6344, 0.6871, 0.6377, 0.6762, 0.8448, 0.6097, 0.8316, 0.6871, 0.6377, 0.7576, 0.639, 0.7608, 0.8775, 0.6762, 0.8448, 0.2102, 0.639, 0.2807, 0.6377, 0.2916, 0.8448, 0.207, 0.8775, 0.416, 0.6307, 0.4839, 0.6309, 0.4839, 0.8283, 0.4205, 0.8262, 0.2916, 0.8448, 0.3581, 0.8316, 0.362, 0.8554, 0.2994, 0.8706, 0.5473, 0.8262, 0.6097, 0.8316, 0.6058, 0.8554, 0.5466, 0.8489, 0.6097, 0.8316, 0.6762, 0.8448, 0.6684, 0.8706, 0.6058, 0.8554, 0.6762, 0.8448, 0.7608, 0.8775, 0.7431, 0.9108, 0.6684, 0.8706, 0.5518, 0.6307, 0.6195, 0.6344, 0.6097, 0.8316, 0.5473, 0.8262, 0.2807, 0.6377, 0.3483, 0.6344, 0.3581, 0.8316, 0.2916, 0.8448, 0.3483, 0.6344, 0.416, 0.6307, 0.4205, 0.8262, 0.3581, 0.8316, 0.4839, 0.6309, 0.5518, 0.6307, 0.5473, 0.8262, 0.4839, 0.8283, 0.4839, 0.8529, 0.5466, 0.8489, 0.5463, 0.871, 0.4839, 0.8789, 0.362, 0.8554, 0.4212, 0.8489, 0.4215, 0.871, 0.3663, 0.8781, 0.2994, 0.8706, 0.362, 0.8554, 0.3663, 0.8781, 0.3091, 0.8942, 0.5466, 0.8489, 0.6058, 0.8554, 0.6015, 0.8781, 0.5463, 0.871, 0.3581, 0.8316, 0.4205, 0.8262, 0.4212, 0.8489, 0.362, 0.8554, 0.4839, 0.8283, 0.5473, 0.8262, 0.5466, 0.8489, 0.4839, 0.8529, 0.4205, 0.8262, 0.4839, 0.8283, 0.4839, 0.8529, 0.4212, 0.8489, 0.207, 0.8775, 0.2916, 0.8448, 0.2994, 0.8706, 0.2246, 0.9108, 0.246, 0.9402, 0.3091, 0.8942, 0.3207, 0.9164, 0.273, 0.9665, 0.4215, 0.871, 0.4839, 0.8789, 0.4839, 0.911, 0.4211, 0.8936, 0.4839, 0.8789, 0.5463, 0.871, 0.5466, 0.8936, 0.4839, 0.911, 0.3663, 0.8781, 0.4215, 0.871, 0.4211, 0.8936, 0.3713, 0.9012, 0.4212, 0.8489, 0.4839, 0.8529, 0.4839, 0.8789, 0.4215, 0.871, 0.2246, 0.9108, 0.2994, 0.8706, 0.3091, 0.8942, 0.246, 0.9402, 0.6684, 0.8706, 0.7431, 0.9108, 0.7218, 0.9402, 0.6587, 0.8942, 0.6058, 0.8554, 0.6684, 0.8706, 0.6587, 0.8942, 0.6015, 0.8781, 0.6471, 0.9164, 0.6947, 0.9665, 0.6601, 0.9844, 0.632, 0.9394, 0.273, 0.9665, 0.3207, 0.9164, 0.3357, 0.9394, 0.3076, 0.9844, 0.4211, 0.8936, 0.4839, 0.911, 0.4638, 0.943, 0.419, 0.919, 0.4839, 0.911, 0.5466, 0.8936, 0.5488, 0.919, 0.504, 0.943, 0.6587, 0.8942, 0.7218, 0.9402, 0.6947, 0.9665, 0.6471, 0.9164, 0.6015, 0.8781, 0.6587, 0.8942, 0.6471, 0.9164, 0.5965, 0.9012, 0.5463, 0.871, 0.6015, 0.8781, 0.5965, 0.9012, 0.5466, 0.8936, 0.3091, 0.8942, 0.3663, 0.8781, 0.3713, 0.9012, 0.3207, 0.9164, 0.591, 0.9246, 0.632, 0.9394, 0.6239, 0.9493, 0.5882, 0.9358, 0.632, 0.9394, 0.6601, 0.9844, 0.6451, 0.9899, 0.6239, 0.9493, 0.3076, 0.9844, 0.3357, 0.9394, 0.3439, 0.9493, 0.3227, 0.9899, 0.419, 0.919, 0.4638, 0.943, 0.4539, 0.9549, 0.4167, 0.931, 0.5965, 0.9012, 0.6471, 0.9164, 0.632, 0.9394, 0.591, 0.9246, 0.5466, 0.8936, 0.5965, 0.9012, 0.591, 0.9246, 0.5488, 0.919, 0.3207, 0.9164, 0.3713, 0.9012, 0.3768, 0.9246, 0.3357, 0.9394, 0.3713, 0.9012, 0.4211, 0.8936, 0.419, 0.919, 0.3768, 0.9246, 0.3439, 0.9493, 0.3795, 0.9358, 0.3817, 0.9446, 0.3508, 0.957, 0.5511, 0.931, 0.5882, 0.9358, 0.586, 0.9446, 0.5534, 0.9408, 0.5882, 0.9358, 0.6239, 0.9493, 0.617, 0.957, 0.586, 0.9446, 0.6239, 0.9493, 0.6451, 0.9899, 0.6332, 0.9929, 0.617, 0.957, 0.5488, 0.919, 0.591, 0.9246, 0.5882, 0.9358, 0.5511, 0.931, 0.3357, 0.9394, 0.3768, 0.9246, 0.3795, 0.9358, 0.3439, 0.9493, 0.3768, 0.9246, 0.419, 0.919, 0.4167, 0.931, 0.3795, 0.9358, 0.504, 0.943, 0.5488, 0.919, 0.5511, 0.931, 0.5139, 0.9549, 0.5223, 0.9633, 0.5534, 0.9408, 0.5562, 0.9507, 0.5313, 0.9713, 0.3817, 0.9446, 0.4143, 0.9408, 0.4115, 0.9507, 0.384, 0.9537, 0.3508, 0.957, 0.3817, 0.9446, 0.384, 0.9537, 0.3582, 0.9644, 0.5534, 0.9408, 0.586, 0.9446, 0.5838, 0.9537, 0.5562, 0.9507, 0.3795, 0.9358, 0.4167, 0.931, 0.4143, 0.9408, 0.3817, 0.9446, 0.5139, 0.9549, 0.5511, 0.931, 0.5534, 0.9408, 0.5223, 0.9633, 0.4167, 0.931, 0.4539, 0.9549, 0.4455, 0.9633, 0.4143, 0.9408, 0.3227, 0.9899, 0.3439, 0.9493, 0.3508, 0.957, 0.3346, 0.9929, 0.5734, 0.9933, 0.5313, 0.9713, 0.5562, 0.9507, 0.5838, 0.9537, 0.6211, 0.9952, 0.5734, 0.9933, 0.5838, 0.9537, 0.6096, 0.9644, 0.3582, 0.9644, 0.384, 0.9537, 0.3944, 0.9933, 0.3467, 0.9952, 0.384, 0.9537, 0.4115, 0.9507, 0.4364, 0.9713, 0.3944, 0.9933, 0.4143, 0.9408, 0.4455, 0.9633, 0.4364, 0.9713, 0.4115, 0.9507, 0.3346, 0.9929, 0.3508, 0.957, 0.3582, 0.9644, 0.3467, 0.9952, 0.617, 0.957, 0.6332, 0.9929, 0.6211, 0.9952, 0.6096, 0.9644, 0.586, 0.9446, 0.617, 0.957, 0.6096, 0.9644, 0.5838, 0.9537, 0.6195, 0.6344, 0.6871, 0.6377, 0.6762, 0.8448, 0.6097, 0.8316, 0.6871, 0.6377, 0.7576, 0.639, 0.7608, 0.8775, 0.6762, 0.8448, 0.2102, 0.639, 0.2807, 0.6377, 0.2916, 0.8448, 0.207, 0.8775, 0.416, 0.6307, 0.4839, 0.6309, 0.4839, 0.8283, 0.4205, 0.8262, 0.2916, 0.8448, 0.3581, 0.8316, 0.362, 0.8554, 0.2994, 0.8706, 0.5473, 0.8262, 0.6097, 0.8316, 0.6058, 0.8554, 0.5466, 0.8489, 0.6097, 0.8316, 0.6762, 0.8448, 0.6684, 0.8706, 0.6058, 0.8554, 0.6762, 0.8448, 0.7608, 0.8775, 0.7431, 0.9108, 0.6684, 0.8706, 0.5518, 0.6307, 0.6195, 0.6344, 0.6097, 0.8316, 0.5473, 0.8262, 0.2807, 0.6377, 0.3483, 0.6344, 0.3581, 0.8316, 0.2916, 0.8448, 0.3483, 0.6344, 0.416, 0.6307, 0.4205, 0.8262, 0.3581, 0.8316, 0.4839, 0.6309, 0.5518, 0.6307, 0.5473, 0.8262, 0.4839, 0.8283, 0.4839, 0.8529, 0.5466, 0.8489, 0.5463, 0.871, 0.4839, 0.8789, 0.362, 0.8554, 0.4212, 0.8489, 0.4215, 0.871, 0.3663, 0.8781, 0.2994, 0.8706, 0.362, 0.8554, 0.3663, 0.8781, 0.3091, 0.8942, 0.5466, 0.8489, 0.6058, 0.8554, 0.6015, 0.8781, 0.5463, 0.871, 0.3581, 0.8316, 0.4205, 0.8262, 0.4212, 0.8489, 0.362, 0.8554, 0.4839, 0.8283, 0.5473, 0.8262, 0.5466, 0.8489, 0.4839, 0.8529, 0.4205, 0.8262, 0.4839, 0.8283, 0.4839, 0.8529, 0.4212, 0.8489, 0.207, 0.8775, 0.2916, 0.8448, 0.2994, 0.8706, 0.2246, 0.9108, 0.246, 0.9402, 0.3091, 0.8942, 0.3207, 0.9164, 0.273, 0.9665, 0.4215, 0.871, 0.4839, 0.8789, 0.4839, 0.911, 0.4211, 0.8936, 0.4839, 0.8789, 0.5463, 0.871, 0.5466, 0.8936, 0.4839, 0.911, 0.3663, 0.8781, 0.4215, 0.871, 0.4211, 0.8936, 0.3713, 0.9012, 0.4212, 0.8489, 0.4839, 0.8529, 0.4839, 0.8789, 0.4215, 0.871, 0.2246, 0.9108, 0.2994, 0.8706, 0.3091, 0.8942, 0.246, 0.9402, 0.6684, 0.8706, 0.7431, 0.9108, 0.7218, 0.9402, 0.6587, 0.8942, 0.6058, 0.8554, 0.6684, 0.8706, 0.6587, 0.8942, 0.6015, 0.8781, 0.6471, 0.9164, 0.6947, 0.9665, 0.6601, 0.9844, 0.632, 0.9394, 0.273, 0.9665, 0.3207, 0.9164, 0.3357, 0.9394, 0.3076, 0.9844, 0.4211, 0.8936, 0.4839, 0.911, 0.4638, 0.943, 0.419, 0.919, 0.4839, 0.911, 0.5466, 0.8936, 0.5488, 0.919, 0.504, 0.943, 0.6587, 0.8942, 0.7218, 0.9402, 0.6947, 0.9665, 0.6471, 0.9164, 0.6015, 0.8781, 0.6587, 0.8942, 0.6471, 0.9164, 0.5965, 0.9012, 0.5463, 0.871, 0.6015, 0.8781, 0.5965, 0.9012, 0.5466, 0.8936, 0.3091, 0.8942, 0.3663, 0.8781, 0.3713, 0.9012, 0.3207, 0.9164, 0.591, 0.9246, 0.632, 0.9394, 0.6239, 0.9493, 0.5882, 0.9358, 0.632, 0.9394, 0.6601, 0.9844, 0.6451, 0.9899, 0.6239, 0.9493, 0.3076, 0.9844, 0.3357, 0.9394, 0.3439, 0.9493, 0.3227, 0.9899, 0.419, 0.919, 0.4638, 0.943, 0.4539, 0.9549, 0.4167, 0.931, 0.5965, 0.9012, 0.6471, 0.9164, 0.632, 0.9394, 0.591, 0.9246, 0.5466, 0.8936, 0.5965, 0.9012, 0.591, 0.9246, 0.5488, 0.919, 0.3207, 0.9164, 0.3713, 0.9012, 0.3768, 0.9246, 0.3357, 0.9394, 0.3713, 0.9012, 0.4211, 0.8936, 0.419, 0.919, 0.3768, 0.9246, 0.3439, 0.9493, 0.3795, 0.9358, 0.3817, 0.9446, 0.3508, 0.957, 0.5511, 0.931, 0.5882, 0.9358, 0.586, 0.9446, 0.5534, 0.9408, 0.5882, 0.9358, 0.6239, 0.9493, 0.617, 0.957, 0.586, 0.9446, 0.6239, 0.9493, 0.6451, 0.9899, 0.6332, 0.9929, 0.617, 0.957, 0.5488, 0.919, 0.591, 0.9246, 0.5882, 0.9358, 0.5511, 0.931, 0.3357, 0.9394, 0.3768, 0.9246, 0.3795, 0.9358, 0.3439, 0.9493, 0.3768, 0.9246, 0.419, 0.919, 0.4167, 0.931, 0.3795, 0.9358, 0.504, 0.943, 0.5488, 0.919, 0.5511, 0.931, 0.5139, 0.9549, 0.5223, 0.9633, 0.5534, 0.9408, 0.5562, 0.9507, 0.5313, 0.9713, 0.3817, 0.9446, 0.4143, 0.9408, 0.4115, 0.9507, 0.384, 0.9537, 0.3508, 0.957, 0.3817, 0.9446, 0.384, 0.9537, 0.3582, 0.9644, 0.5534, 0.9408, 0.586, 0.9446, 0.5838, 0.9537, 0.5562, 0.9507, 0.3795, 0.9358, 0.4167, 0.931, 0.4143, 0.9408, 0.3817, 0.9446, 0.5139, 0.9549, 0.5511, 0.931, 0.5534, 0.9408, 0.5223, 0.9633, 0.4167, 0.931, 0.4539, 0.9549, 0.4455, 0.9633, 0.4143, 0.9408, 0.3227, 0.9899, 0.3439, 0.9493, 0.3508, 0.957, 0.3346, 0.9929, 0.5734, 0.9933, 0.5313, 0.9713, 0.5562, 0.9507, 0.5838, 0.9537, 0.6211, 0.9952, 0.5734, 0.9933, 0.5838, 0.9537, 0.6096, 0.9644, 0.3582, 0.9644, 0.384, 0.9537, 0.3944, 0.9933, 0.3467, 0.9952, 0.384, 0.9537, 0.4115, 0.9507, 0.4364, 0.9713, 0.3944, 0.9933, 0.4143, 0.9408, 0.4455, 0.9633, 0.4364, 0.9713, 0.4115, 0.9507, 0.3346, 0.9929, 0.3508, 0.957, 0.3582, 0.9644, 0.3467, 0.9952, 0.617, 0.957, 0.6332, 0.9929, 0.6211, 0.9952, 0.6096, 0.9644, 0.586, 0.9446, 0.617, 0.957, 0.6096, 0.9644, 0.5838, 0.9537, 0.6195, 0.6344, 0.6871, 0.6377, 0.6762, 0.8448, 0.6097, 0.8316, 0.6871, 0.6377, 0.7576, 0.639, 0.7608, 0.8775, 0.6762, 0.8448, 0.2102, 0.639, 0.2807, 0.6377, 0.2916, 0.8448, 0.207, 0.8775, 0.416, 0.6307, 0.4839, 0.6309, 0.4839, 0.8283, 0.4205, 0.8262, 0.2916, 0.8448, 0.3581, 0.8316, 0.362, 0.8554, 0.2994, 0.8706, 0.5473, 0.8262, 0.6097, 0.8316, 0.6058, 0.8554, 0.5466, 0.8489, 0.6097, 0.8316, 0.6762, 0.8448, 0.6684, 0.8706, 0.6058, 0.8554, 0.6762, 0.8448, 0.7608, 0.8775, 0.7431, 0.9108, 0.6684, 0.8706, 0.5518, 0.6307, 0.6195, 0.6344, 0.6097, 0.8316, 0.5473, 0.8262, 0.2807, 0.6377, 0.3483, 0.6344, 0.3581, 0.8316, 0.2916, 0.8448, 0.3483, 0.6344, 0.416, 0.6307, 0.4205, 0.8262, 0.3581, 0.8316, 0.4839, 0.6309, 0.5518, 0.6307, 0.5473, 0.8262, 0.4839, 0.8283, 0.4839, 0.8529, 0.5466, 0.8489, 0.5463, 0.871, 0.4839, 0.8789, 0.362, 0.8554, 0.4212, 0.8489, 0.4215, 0.871, 0.3663, 0.8781, 0.2994, 0.8706, 0.362, 0.8554, 0.3663, 0.8781, 0.3091, 0.8942, 0.5466, 0.8489, 0.6058, 0.8554, 0.6015, 0.8781, 0.5463, 0.871, 0.3581, 0.8316, 0.4205, 0.8262, 0.4212, 0.8489, 0.362, 0.8554, 0.4839, 0.8283, 0.5473, 0.8262, 0.5466, 0.8489, 0.4839, 0.8529, 0.4205, 0.8262, 0.4839, 0.8283, 0.4839, 0.8529, 0.4212, 0.8489, 0.207, 0.8775, 0.2916, 0.8448, 0.2994, 0.8706, 0.2246, 0.9108, 0.246, 0.9402, 0.3091, 0.8942, 0.3207, 0.9164, 0.273, 0.9665, 0.4215, 0.871, 0.4839, 0.8789, 0.4839, 0.911, 0.4211, 0.8936, 0.4839, 0.8789, 0.5463, 0.871, 0.5466, 0.8936, 0.4839, 0.911, 0.3663, 0.8781, 0.4215, 0.871, 0.4211, 0.8936, 0.3713, 0.9012, 0.4212, 0.8489, 0.4839, 0.8529, 0.4839, 0.8789, 0.4215, 0.871, 0.2246, 0.9108, 0.2994, 0.8706, 0.3091, 0.8942, 0.246, 0.9402, 0.6684, 0.8706, 0.7431, 0.9108, 0.7218, 0.9402, 0.6587, 0.8942, 0.6058, 0.8554, 0.6684, 0.8706, 0.6587, 0.8942, 0.6015, 0.8781, 0.6471, 0.9164, 0.6947, 0.9665, 0.6601, 0.9844, 0.632, 0.9394, 0.273, 0.9665, 0.3207, 0.9164, 0.3357, 0.9394, 0.3076, 0.9844, 0.4211, 0.8936, 0.4839, 0.911, 0.4638, 0.943, 0.419, 0.919, 0.4839, 0.911, 0.5466, 0.8936, 0.5488, 0.919, 0.504, 0.943, 0.6587, 0.8942, 0.7218, 0.9402, 0.6947, 0.9665, 0.6471, 0.9164, 0.6015, 0.8781, 0.6587, 0.8942, 0.6471, 0.9164, 0.5965, 0.9012, 0.5463, 0.871, 0.6015, 0.8781, 0.5965, 0.9012, 0.5466, 0.8936, 0.3091, 0.8942, 0.3663, 0.8781, 0.3713, 0.9012, 0.3207, 0.9164, 0.591, 0.9246, 0.632, 0.9394, 0.6239, 0.9493, 0.5882, 0.9358, 0.632, 0.9394, 0.6601, 0.9844, 0.6451, 0.9899, 0.6239, 0.9493, 0.3076, 0.9844, 0.3357, 0.9394, 0.3439, 0.9493, 0.3227, 0.9899, 0.419, 0.919, 0.4638, 0.943, 0.4539, 0.9549, 0.4167, 0.931, 0.5965, 0.9012, 0.6471, 0.9164, 0.632, 0.9394, 0.591, 0.9246, 0.5466, 0.8936, 0.5965, 0.9012, 0.591, 0.9246, 0.5488, 0.919, 0.3207, 0.9164, 0.3713, 0.9012, 0.3768, 0.9246, 0.3357, 0.9394, 0.3713, 0.9012, 0.4211, 0.8936, 0.419, 0.919, 0.3768, 0.9246, 0.3439, 0.9493, 0.3795, 0.9358, 0.3817, 0.9446, 0.3508, 0.957, 0.5511, 0.931, 0.5882, 0.9358, 0.586, 0.9446, 0.5534, 0.9408, 0.5882, 0.9358, 0.6239, 0.9493, 0.617, 0.957, 0.586, 0.9446, 0.6239, 0.9493, 0.6451, 0.9899, 0.6332, 0.9929, 0.617, 0.957, 0.5488, 0.919, 0.591, 0.9246, 0.5882, 0.9358, 0.5511, 0.931, 0.3357, 0.9394, 0.3768, 0.9246, 0.3795, 0.9358, 0.3439, 0.9493, 0.3768, 0.9246, 0.419, 0.919, 0.4167, 0.931, 0.3795, 0.9358, 0.504, 0.943, 0.5488, 0.919, 0.5511, 0.931, 0.5139, 0.9549, 0.5223, 0.9633, 0.5534, 0.9408, 0.5562, 0.9507, 0.5313, 0.9713, 0.3817, 0.9446, 0.4143, 0.9408, 0.4115, 0.9507, 0.384, 0.9537, 0.3508, 0.957, 0.3817, 0.9446, 0.384, 0.9537, 0.3582, 0.9644, 0.5534, 0.9408, 0.586, 0.9446, 0.5838, 0.9537, 0.5562, 0.9507, 0.3795, 0.9358, 0.4167, 0.931, 0.4143, 0.9408, 0.3817, 0.9446, 0.5139, 0.9549, 0.5511, 0.931, 0.5534, 0.9408, 0.5223, 0.9633, 0.4167, 0.931, 0.4539, 0.9549, 0.4455, 0.9633, 0.4143, 0.9408, 0.3227, 0.9899, 0.3439, 0.9493, 0.3508, 0.957, 0.3346, 0.9929, 0.5734, 0.9933, 0.5313, 0.9713, 0.5562, 0.9507, 0.5838, 0.9537, 0.6211, 0.9952, 0.5734, 0.9933, 0.5838, 0.9537, 0.6096, 0.9644, 0.3582, 0.9644, 0.384, 0.9537, 0.3944, 0.9933, 0.3467, 0.9952, 0.384, 0.9537, 0.4115, 0.9507, 0.4364, 0.9713, 0.3944, 0.9933, 0.4143, 0.9408, 0.4455, 0.9633, 0.4364, 0.9713, 0.4115, 0.9507, 0.3346, 0.9929, 0.3508, 0.957, 0.3582, 0.9644, 0.3467, 0.9952, 0.617, 0.957, 0.6332, 0.9929, 0.6211, 0.9952, 0.6096, 0.9644, 0.586, 0.9446, 0.617, 0.957, 0.6096, 0.9644, 0.5838, 0.9537])
me_plane_004.use_remesh_preserve_volume = False
me_plane_004.use_remesh_preserve_attributes = False
me_plane_004.use_mirror_vertex_groups = False
me_plane_004.update()

# ---- objects
ob_plane_003 = bpy.data.objects.new('Plane.003', me_plane_004)

# ---- transforms, parenting, visibility, modifiers, constraints
ob_plane_003.location = (0.00919, 1.921, 0.3419)
ob_plane_003.lineart.crease_threshold = 0.0

# ---- collection membership
col_collection_1.objects.link(ob_plane_003)

# ---- scene / render settings (as saved in the file)
scene.frame_start = 1; scene.frame_end = 250; scene.frame_set(1)
scene.render.engine = 'BLENDER_EEVEE_NEXT'
scene.render.image_settings.compression = 90
scene.render.resolution_percentage = 50
scene.render.dither_intensity = 0.0
scene.cycles.use_denoising = False
scene.cycles.samples = 10
scene.cycles.sampling_pattern = 'TABULATED_SOBOL'
scene.cycles.light_sampling_threshold = 0.0
scene.cycles.use_adaptive_sampling = False
scene.cycles.use_light_tree = False
scene.cycles.blur_glossy = 0.0
scene.cycles.volume_bounces = 1
scene.cycles.pixel_filter_type = 'GAUSSIAN'
scene.cycles.sample_clamp_indirect = 0.0
scene.view_settings.view_transform = 'Standard'
bpy.context.view_layer.update()

# ---- added for rendering (the .blend has no active camera and no usable light): camera, sun
cam_auto = bpy.data.cameras.new('AutoCamera')
cam_auto.lens = 50.0
cam_auto.sensor_width = 36.0
cam_auto.clip_end = 1000.0
ob_auto_camera = bpy.data.objects.new('AutoCamera', cam_auto)
scene.collection.objects.link(ob_auto_camera)
ob_auto_camera.location = (8.27849, -9.93419, 6.93708)
ob_auto_camera.rotation_euler = (1.09748, -7.21219e-08, 0.694738)
scene.camera = ob_auto_camera
light_auto_sun = bpy.data.lights.new('AutoSun', 'SUN')
light_auto_sun.energy = 3.0
light_auto_sun.angle = 0.0523599
ob_auto_sun = bpy.data.objects.new('AutoSun', light_auto_sun)
scene.collection.objects.link(ob_auto_sun)
ob_auto_sun.rotation_euler = (0.872665, 0.174533, 0.523599)
bpy.context.view_layer.update()
